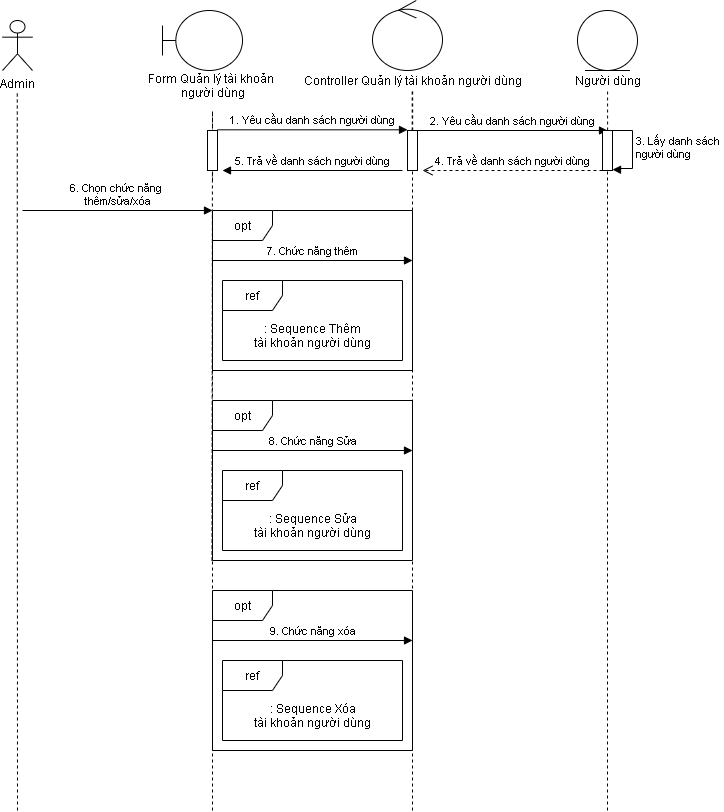

The diagram above was exported from draw.io. Its source (the exported page's mxGraphModel, read from the mxfile embedded in the PNG):
<mxGraphModel dx="868" dy="488" grid="1" gridSize="10" guides="1" tooltips="1" connect="1" arrows="1" fold="1" page="1" pageScale="1" pageWidth="850" pageHeight="1100" math="0" shadow="0">
  <root>
    <mxCell id="0" />
    <mxCell id="1" parent="0" />
    <mxCell id="WJgjfmKmcgn3dRTG_T77-1" value="Admin" style="shape=umlActor;verticalLabelPosition=bottom;verticalAlign=top;html=1;" vertex="1" parent="1">
      <mxGeometry x="100" y="50" width="30" height="50" as="geometry" />
    </mxCell>
    <mxCell id="WJgjfmKmcgn3dRTG_T77-2" value="" style="shape=umlBoundary;whiteSpace=wrap;html=1;" vertex="1" parent="1">
      <mxGeometry x="260" y="40" width="80" height="60" as="geometry" />
    </mxCell>
    <mxCell id="WJgjfmKmcgn3dRTG_T77-3" value="" style="ellipse;shape=umlControl;whiteSpace=wrap;html=1;" vertex="1" parent="1">
      <mxGeometry x="470" y="30" width="70" height="70" as="geometry" />
    </mxCell>
    <mxCell id="WJgjfmKmcgn3dRTG_T77-4" value="Form Quản lý tài khoản &lt;br&gt;người dùng" style="text;html=1;align=center;verticalAlign=middle;resizable=0;points=[];autosize=1;" vertex="1" parent="1">
      <mxGeometry x="240" y="100" width="140" height="30" as="geometry" />
    </mxCell>
    <mxCell id="WJgjfmKmcgn3dRTG_T77-5" value="Controller Quản lý tài khoản người dùng" style="text;html=1;align=center;verticalAlign=middle;resizable=0;points=[];autosize=1;" vertex="1" parent="1">
      <mxGeometry x="395" y="100" width="230" height="20" as="geometry" />
    </mxCell>
    <mxCell id="WJgjfmKmcgn3dRTG_T77-6" value="" style="endArrow=none;dashed=1;html=1;" edge="1" parent="1">
      <mxGeometry width="50" height="50" relative="1" as="geometry">
        <mxPoint x="115" y="840" as="sourcePoint" />
        <mxPoint x="114.75999999999999" y="120" as="targetPoint" />
      </mxGeometry>
    </mxCell>
    <mxCell id="WJgjfmKmcgn3dRTG_T77-7" value="" style="endArrow=none;dashed=1;html=1;" edge="1" parent="1">
      <mxGeometry width="50" height="50" relative="1" as="geometry">
        <mxPoint x="309.5" y="590" as="sourcePoint" />
        <mxPoint x="310" y="140" as="targetPoint" />
      </mxGeometry>
    </mxCell>
    <mxCell id="WJgjfmKmcgn3dRTG_T77-8" value="6. Chọn chức năng &lt;br&gt;thêm/sửa/xóa" style="html=1;verticalAlign=bottom;endArrow=block;" edge="1" parent="1">
      <mxGeometry width="80" relative="1" as="geometry">
        <mxPoint x="120" y="240" as="sourcePoint" />
        <mxPoint x="310" y="240" as="targetPoint" />
      </mxGeometry>
    </mxCell>
    <mxCell id="WJgjfmKmcgn3dRTG_T77-9" value="" style="endArrow=none;dashed=1;html=1;" edge="1" parent="1" source="WJgjfmKmcgn3dRTG_T77-28">
      <mxGeometry width="50" height="50" relative="1" as="geometry">
        <mxPoint x="509.67" y="590" as="sourcePoint" />
        <mxPoint x="509.6700000000001" y="120" as="targetPoint" />
      </mxGeometry>
    </mxCell>
    <mxCell id="WJgjfmKmcgn3dRTG_T77-18" value="" style="endArrow=none;dashed=1;html=1;" edge="1" parent="1" source="WJgjfmKmcgn3dRTG_T77-28">
      <mxGeometry width="50" height="50" relative="1" as="geometry">
        <mxPoint x="520" y="1080" as="sourcePoint" />
        <mxPoint x="510.1700000000001" y="120" as="targetPoint" />
      </mxGeometry>
    </mxCell>
    <mxCell id="WJgjfmKmcgn3dRTG_T77-19" value="" style="endArrow=none;dashed=1;html=1;" edge="1" parent="1">
      <mxGeometry width="50" height="50" relative="1" as="geometry">
        <mxPoint x="310" y="210" as="sourcePoint" />
        <mxPoint x="310" y="140" as="targetPoint" />
      </mxGeometry>
    </mxCell>
    <mxCell id="WJgjfmKmcgn3dRTG_T77-24" value="" style="ellipse;shape=umlEntity;whiteSpace=wrap;html=1;" vertex="1" parent="1">
      <mxGeometry x="675" y="40" width="60" height="60" as="geometry" />
    </mxCell>
    <mxCell id="WJgjfmKmcgn3dRTG_T77-25" value="Người dùng" style="text;html=1;align=center;verticalAlign=middle;resizable=0;points=[];autosize=1;" vertex="1" parent="1">
      <mxGeometry x="665" y="100" width="80" height="20" as="geometry" />
    </mxCell>
    <mxCell id="WJgjfmKmcgn3dRTG_T77-26" value="" style="endArrow=none;dashed=1;html=1;" edge="1" parent="1">
      <mxGeometry width="50" height="50" relative="1" as="geometry">
        <mxPoint x="705.0900000000001" y="160" as="sourcePoint" />
        <mxPoint x="705.0900000000001" y="120" as="targetPoint" />
      </mxGeometry>
    </mxCell>
    <mxCell id="WJgjfmKmcgn3dRTG_T77-27" value="2. Yêu cầu danh sách người dùng" style="html=1;verticalAlign=bottom;endArrow=block;" edge="1" parent="1">
      <mxGeometry width="80" relative="1" as="geometry">
        <mxPoint x="515" y="160" as="sourcePoint" />
        <mxPoint x="705" y="160" as="targetPoint" />
      </mxGeometry>
    </mxCell>
    <mxCell id="WJgjfmKmcgn3dRTG_T77-28" value="" style="html=1;points=[];perimeter=orthogonalPerimeter;" vertex="1" parent="1">
      <mxGeometry x="505" y="160" width="10" height="40" as="geometry" />
    </mxCell>
    <mxCell id="WJgjfmKmcgn3dRTG_T77-29" value="" style="endArrow=none;dashed=1;html=1;" edge="1" parent="1" target="WJgjfmKmcgn3dRTG_T77-28">
      <mxGeometry width="50" height="50" relative="1" as="geometry">
        <mxPoint x="510" y="840" as="sourcePoint" />
        <mxPoint x="509.6700000000001" y="120" as="targetPoint" />
      </mxGeometry>
    </mxCell>
    <mxCell id="WJgjfmKmcgn3dRTG_T77-30" value="" style="endArrow=none;dashed=1;html=1;" edge="1" parent="1">
      <mxGeometry width="50" height="50" relative="1" as="geometry">
        <mxPoint x="705" y="840" as="sourcePoint" />
        <mxPoint x="705" y="200" as="targetPoint" />
        <Array as="points">
          <mxPoint x="705" y="300" />
        </Array>
      </mxGeometry>
    </mxCell>
    <mxCell id="WJgjfmKmcgn3dRTG_T77-31" value="" style="endArrow=none;dashed=1;html=1;" edge="1" parent="1">
      <mxGeometry width="50" height="50" relative="1" as="geometry">
        <mxPoint x="310" y="840" as="sourcePoint" />
        <mxPoint x="310" y="280" as="targetPoint" />
      </mxGeometry>
    </mxCell>
    <mxCell id="WJgjfmKmcgn3dRTG_T77-32" value="" style="html=1;points=[];perimeter=orthogonalPerimeter;" vertex="1" parent="1">
      <mxGeometry x="305" y="160" width="10" height="40" as="geometry" />
    </mxCell>
    <mxCell id="WJgjfmKmcgn3dRTG_T77-33" value="1. Yêu cầu danh sách người dùng" style="html=1;verticalAlign=bottom;endArrow=block;" edge="1" parent="1">
      <mxGeometry width="80" relative="1" as="geometry">
        <mxPoint x="315" y="159.30999999999995" as="sourcePoint" />
        <mxPoint x="505" y="159.30999999999995" as="targetPoint" />
      </mxGeometry>
    </mxCell>
    <mxCell id="WJgjfmKmcgn3dRTG_T77-34" value="" style="html=1;points=[];perimeter=orthogonalPerimeter;" vertex="1" parent="1">
      <mxGeometry x="700" y="160" width="10" height="40" as="geometry" />
    </mxCell>
    <mxCell id="WJgjfmKmcgn3dRTG_T77-35" value="3. Lấy danh sách &lt;br&gt;&lt;span style=&quot;text-align: center&quot;&gt;người dùng&lt;/span&gt;" style="edgeStyle=orthogonalEdgeStyle;html=1;align=left;spacingLeft=2;endArrow=block;rounded=0;entryX=1.003;entryY=0.979;entryDx=0;entryDy=0;entryPerimeter=0;" edge="1" parent="1" target="WJgjfmKmcgn3dRTG_T77-34">
      <mxGeometry relative="1" as="geometry">
        <mxPoint x="705" y="160" as="sourcePoint" />
        <Array as="points">
          <mxPoint x="730" y="160" />
          <mxPoint x="730" y="198" />
          <mxPoint x="714" y="198" />
          <mxPoint x="710" y="199" />
        </Array>
        <mxPoint x="714" y="198" as="targetPoint" />
      </mxGeometry>
    </mxCell>
    <mxCell id="WJgjfmKmcgn3dRTG_T77-36" value="4. Trả về danh sách người dùng" style="html=1;verticalAlign=bottom;endArrow=open;dashed=1;endSize=8;" edge="1" parent="1">
      <mxGeometry relative="1" as="geometry">
        <mxPoint x="700" y="200" as="sourcePoint" />
        <mxPoint x="520" y="200" as="targetPoint" />
      </mxGeometry>
    </mxCell>
    <mxCell id="WJgjfmKmcgn3dRTG_T77-37" value="5. Trả về danh sách người dùng" style="html=1;verticalAlign=bottom;endArrow=block;" edge="1" parent="1">
      <mxGeometry width="80" relative="1" as="geometry">
        <mxPoint x="500" y="200" as="sourcePoint" />
        <mxPoint x="320" y="200" as="targetPoint" />
      </mxGeometry>
    </mxCell>
    <mxCell id="WJgjfmKmcgn3dRTG_T77-38" value="opt" style="shape=umlFrame;whiteSpace=wrap;html=1;" vertex="1" parent="1">
      <mxGeometry x="310" y="240" width="200" height="160" as="geometry" />
    </mxCell>
    <mxCell id="WJgjfmKmcgn3dRTG_T77-39" value="7. Chức năng thêm" style="html=1;verticalAlign=bottom;endArrow=block;" edge="1" parent="1">
      <mxGeometry width="80" relative="1" as="geometry">
        <mxPoint x="310" y="290" as="sourcePoint" />
        <mxPoint x="510" y="290" as="targetPoint" />
      </mxGeometry>
    </mxCell>
    <mxCell id="WJgjfmKmcgn3dRTG_T77-40" value="ref" style="shape=umlFrame;whiteSpace=wrap;html=1;width=60;height=30;" vertex="1" parent="1">
      <mxGeometry x="320" y="310" width="180" height="80" as="geometry" />
    </mxCell>
    <mxCell id="WJgjfmKmcgn3dRTG_T77-41" value=": Sequence Thêm&lt;br&gt;tài khoản người dùng" style="text;html=1;align=center;verticalAlign=middle;resizable=0;points=[];autosize=1;" vertex="1" parent="1">
      <mxGeometry x="345" y="350" width="130" height="30" as="geometry" />
    </mxCell>
    <mxCell id="WJgjfmKmcgn3dRTG_T77-42" value="opt" style="shape=umlFrame;whiteSpace=wrap;html=1;" vertex="1" parent="1">
      <mxGeometry x="310" y="430" width="200" height="160" as="geometry" />
    </mxCell>
    <mxCell id="WJgjfmKmcgn3dRTG_T77-43" value="8. Chức năng Sửa" style="html=1;verticalAlign=bottom;endArrow=block;" edge="1" parent="1">
      <mxGeometry width="80" relative="1" as="geometry">
        <mxPoint x="310" y="480" as="sourcePoint" />
        <mxPoint x="510" y="480" as="targetPoint" />
      </mxGeometry>
    </mxCell>
    <mxCell id="WJgjfmKmcgn3dRTG_T77-44" value="ref" style="shape=umlFrame;whiteSpace=wrap;html=1;width=60;height=30;" vertex="1" parent="1">
      <mxGeometry x="320" y="500" width="180" height="80" as="geometry" />
    </mxCell>
    <mxCell id="WJgjfmKmcgn3dRTG_T77-45" value=": Sequence Sửa&lt;br&gt;tài khoản người dùng" style="text;html=1;align=center;verticalAlign=middle;resizable=0;points=[];autosize=1;" vertex="1" parent="1">
      <mxGeometry x="345" y="540" width="130" height="30" as="geometry" />
    </mxCell>
    <mxCell id="WJgjfmKmcgn3dRTG_T77-46" value="opt" style="shape=umlFrame;whiteSpace=wrap;html=1;" vertex="1" parent="1">
      <mxGeometry x="310" y="620" width="200" height="160" as="geometry" />
    </mxCell>
    <mxCell id="WJgjfmKmcgn3dRTG_T77-47" value="9. Chức năng xóa" style="html=1;verticalAlign=bottom;endArrow=block;" edge="1" parent="1">
      <mxGeometry width="80" relative="1" as="geometry">
        <mxPoint x="310" y="670" as="sourcePoint" />
        <mxPoint x="510" y="670" as="targetPoint" />
      </mxGeometry>
    </mxCell>
    <mxCell id="WJgjfmKmcgn3dRTG_T77-48" value="ref" style="shape=umlFrame;whiteSpace=wrap;html=1;width=60;height=30;" vertex="1" parent="1">
      <mxGeometry x="320" y="690" width="180" height="80" as="geometry" />
    </mxCell>
    <mxCell id="WJgjfmKmcgn3dRTG_T77-49" value=": Sequence Xóa&lt;br&gt;tài khoản người dùng" style="text;html=1;align=center;verticalAlign=middle;resizable=0;points=[];autosize=1;" vertex="1" parent="1">
      <mxGeometry x="345" y="730" width="130" height="30" as="geometry" />
    </mxCell>
  </root>
</mxGraphModel>